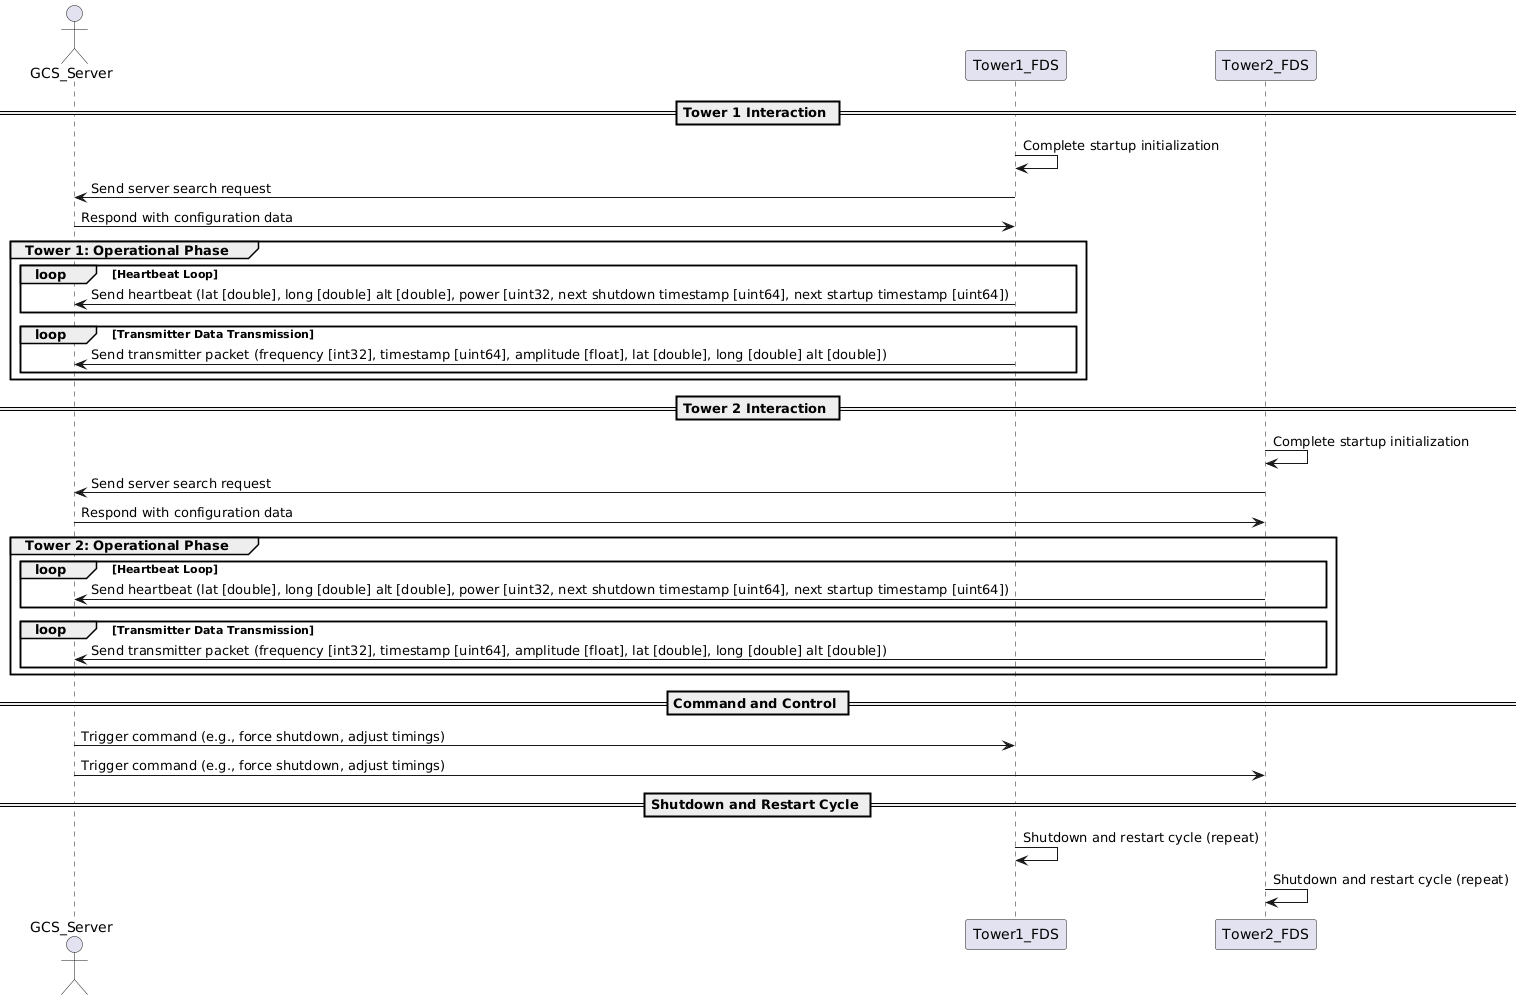

The diagram above was rendered by PlantUML. Its source (embedded in the PNG):
@startuml
actor GCS_Server as GCS

== Tower 1 Interaction ==
participant Tower1_FDS as T1
T1 -> T1: Complete startup initialization
T1 -> GCS: Send server search request
GCS -> T1: Respond with configuration data

group Tower 1: Operational Phase
  loop Heartbeat Loop
    T1 -> GCS: Send heartbeat (lat [double], long [double] alt [double], power [uint32, next shutdown timestamp [uint64], next startup timestamp [uint64])
  end
  loop Transmitter Data Transmission
    T1 -> GCS: Send transmitter packet (frequency [int32], timestamp [uint64], amplitude [float], lat [double], long [double] alt [double])
  end
end

== Tower 2 Interaction ==
participant Tower2_FDS as T2
T2 -> T2: Complete startup initialization
T2 -> GCS: Send server search request
GCS -> T2: Respond with configuration data

group Tower 2: Operational Phase
  loop Heartbeat Loop
    T2 -> GCS: Send heartbeat (lat [double], long [double] alt [double], power [uint32, next shutdown timestamp [uint64], next startup timestamp [uint64])
  end
  loop Transmitter Data Transmission
    T2 -> GCS: Send transmitter packet (frequency [int32], timestamp [uint64], amplitude [float], lat [double], long [double] alt [double])
  end
end

== Command and Control ==
GCS -> T1: Trigger command (e.g., force shutdown, adjust timings)
GCS -> T2: Trigger command (e.g., force shutdown, adjust timings)

== Shutdown and Restart Cycle ==
T1 -> T1: Shutdown and restart cycle (repeat)
T2 -> T2: Shutdown and restart cycle (repeat)
@enduml